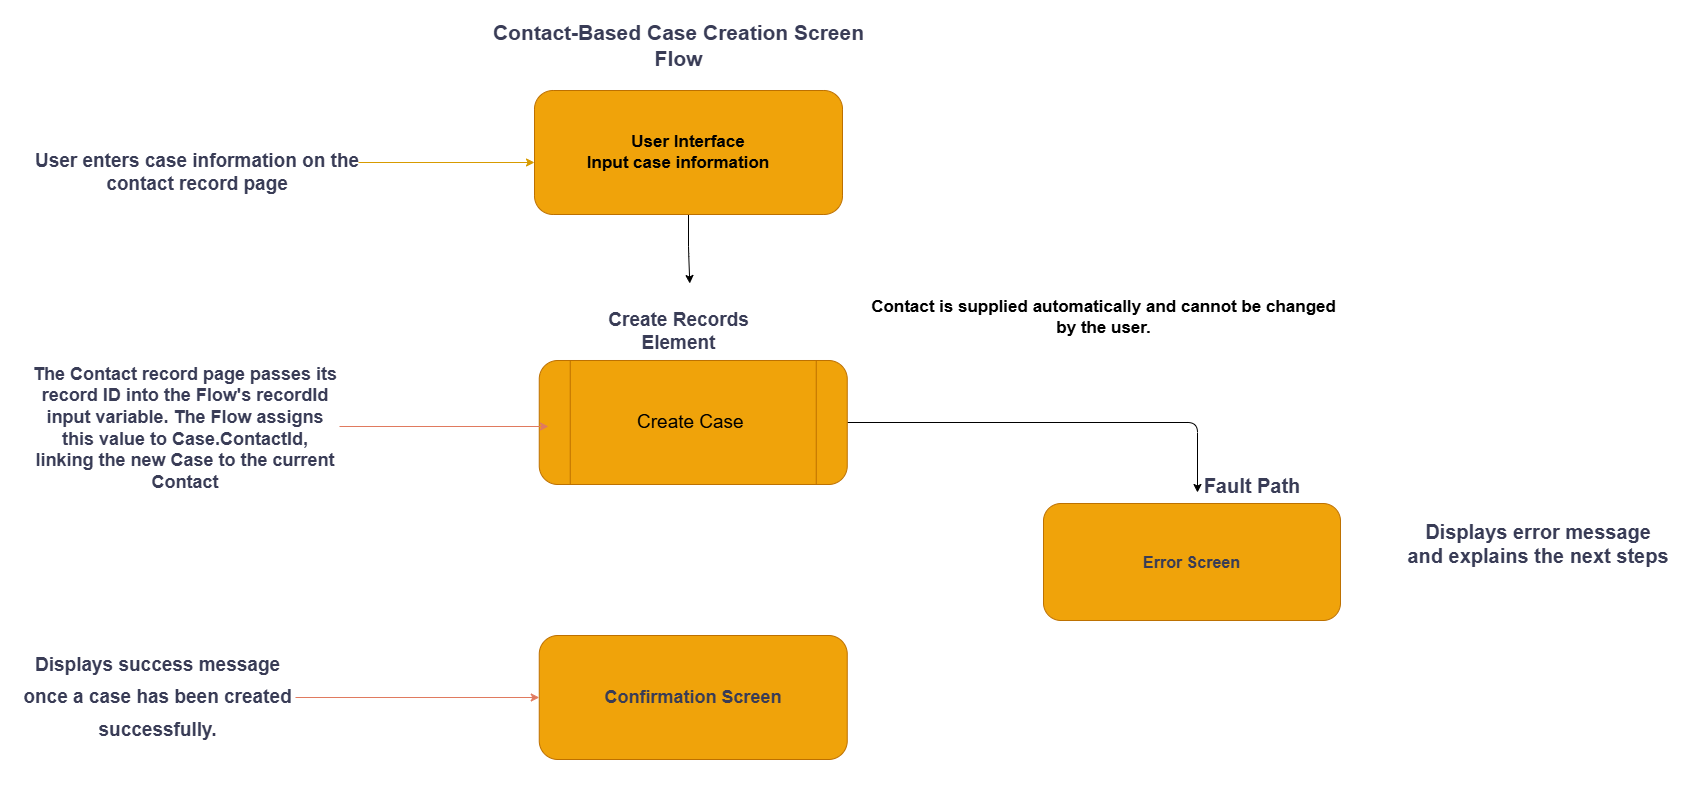

The diagram above was exported from draw.io. Its source (the exported page's mxGraphModel, read from the mxfile embedded in the PNG):
<mxGraphModel dx="2838" dy="1850" grid="1" gridSize="11" guides="1" tooltips="1" connect="1" arrows="1" fold="1" page="0" pageScale="1" pageWidth="850" pageHeight="1100" background="light-dark(#ffffff, #121212)" math="0" shadow="0">
  <root>
    <mxCell id="0" />
    <mxCell id="1" parent="0" />
    <mxCell id="Va-5zx5Q4rIhUwwo0PIW-22" edge="1" parent="1" source="c8_xKYbObzzkIPEACIHh-1" style="edgeStyle=orthogonalEdgeStyle;rounded=1;orthogonalLoop=1;jettySize=auto;html=1;exitX=0.5;exitY=1;exitDx=0;exitDy=0;defaultLabelBackgroundColor=page;labelPadding=0 4;">
      <mxGeometry relative="1" x="0.6785" as="geometry">
        <mxPoint x="460.29" y="253" as="targetPoint" />
      </mxGeometry>
    </mxCell>
    <mxCell id="c8_xKYbObzzkIPEACIHh-1" parent="1" style="rounded=1;whiteSpace=wrap;html=1;labelBackgroundColor=none;fillColor=#f0a30a;strokeColor=#BD7000;fontColor=#000000;labelBorderColor=none;roundedPerimeter=1;fontSize=13;" value="&lt;font style=&quot;font-size: 17px;&quot;&gt;&lt;b style=&quot;&quot;&gt;User Interface&lt;/b&gt;&lt;/font&gt;&lt;div&gt;&lt;font style=&quot;font-size: 17px;&quot;&gt;&lt;b style=&quot;&quot;&gt;Input case information&lt;span style=&quot;white-space: pre;&quot;&gt;&#09;&lt;/span&gt;&lt;/b&gt;&lt;/font&gt;&lt;/div&gt;" vertex="1">
      <mxGeometry height="124" width="308" x="305" y="60" as="geometry" />
    </mxCell>
    <mxCell id="Va-5zx5Q4rIhUwwo0PIW-26" edge="1" parent="1" source="c8_xKYbObzzkIPEACIHh-4" style="edgeStyle=orthogonalEdgeStyle;rounded=1;orthogonalLoop=1;jettySize=auto;html=1;exitX=1;exitY=0.5;exitDx=0;exitDy=0;defaultLabelBackgroundColor=page;labelPadding=0 4;">
      <mxGeometry relative="1" as="geometry">
        <mxPoint x="968.0000000000005" y="462.0000000000002" as="targetPoint" />
      </mxGeometry>
    </mxCell>
    <mxCell id="c8_xKYbObzzkIPEACIHh-4" parent="1" style="shape=process;whiteSpace=wrap;html=1;backgroundOutline=1;labelBackgroundColor=none;fillColor=#f0a30a;strokeColor=#BD7000;fontColor=#000000;labelBorderColor=none;rounded=1;roundedPerimeter=1;fontSize=13;" value="&lt;font style=&quot;font-size: 19px;&quot;&gt;Create Case&amp;nbsp;&lt;/font&gt;" vertex="1">
      <mxGeometry height="124" width="308" x="309.75" y="330" as="geometry" />
    </mxCell>
    <mxCell id="c8_xKYbObzzkIPEACIHh-5" parent="1" style="text;html=1;whiteSpace=wrap;strokeColor=none;fillColor=none;align=center;verticalAlign=middle;rounded=1;labelBackgroundColor=none;fontColor=#393C56;fontStyle=1;labelBorderColor=none;roundedPerimeter=1;fontSize=16;" value="&lt;font style=&quot;font-size: 19px;&quot;&gt;Create Records Element&lt;/font&gt;" vertex="1">
      <mxGeometry height="30" width="195" x="352" y="286" as="geometry" />
    </mxCell>
    <mxCell id="c8_xKYbObzzkIPEACIHh-11" parent="1" style="text;html=1;whiteSpace=wrap;strokeColor=none;fillColor=none;align=center;verticalAlign=middle;rounded=1;labelBackgroundColor=none;fontColor=#393C56;fontStyle=1;labelBorderColor=none;roundedPerimeter=1;fontSize=15;" value="&lt;font style=&quot;font-size: 20px;&quot;&gt;Fault Path&lt;/font&gt;" vertex="1">
      <mxGeometry height="30" width="176" x="935" y="440" as="geometry" />
    </mxCell>
    <mxCell id="c8_xKYbObzzkIPEACIHh-12" parent="1" style="text;html=1;whiteSpace=wrap;strokeColor=none;fillColor=none;align=center;verticalAlign=middle;rounded=1;labelBackgroundColor=none;fontColor=#393C56;fontStyle=1;labelBorderColor=none;textShadow=0;roundedPerimeter=1;fontSize=16;" value="&lt;font style=&quot;font-size: 18px;&quot;&gt;The Contact record page passes its record ID into the Flow's recordId input variable. The Flow assigns this value to Case.ContactId, linking the new Case to the current Contact&lt;/font&gt;" vertex="1">
      <mxGeometry height="92" width="308" x="-198" y="352" as="geometry" />
    </mxCell>
    <mxCell id="c8_xKYbObzzkIPEACIHh-13" parent="1" style="text;html=1;whiteSpace=wrap;strokeColor=none;fillColor=none;align=center;verticalAlign=middle;rounded=1;labelBackgroundColor=none;fontColor=#393C56;fontStyle=1;labelBorderColor=none;roundedPerimeter=1;rotation=0;fontSize=17;" value="&lt;font style=&quot;font-size: 19px;&quot;&gt;User enters case information on the contact record page&lt;/font&gt;" vertex="1">
      <mxGeometry height="41" width="354" x="-209" y="121" as="geometry" />
    </mxCell>
    <mxCell id="c8_xKYbObzzkIPEACIHh-14" parent="1" style="text;html=1;whiteSpace=wrap;strokeColor=none;fillColor=none;align=center;verticalAlign=middle;rounded=1;labelBackgroundColor=none;fontColor=#393C56;fontStyle=1;labelBorderColor=none;roundedPerimeter=1;fontSize=14;" value="&lt;p&gt;&lt;font style=&quot;line-height: 170%; font-size: 19px;&quot;&gt;Displays success message once a case has been created successfully.&lt;/font&gt;&lt;/p&gt;" vertex="1">
      <mxGeometry height="124" width="275" x="-209" y="605" as="geometry" />
    </mxCell>
    <mxCell id="c8_xKYbObzzkIPEACIHh-15" parent="1" style="text;html=1;whiteSpace=wrap;strokeColor=none;fillColor=none;align=center;verticalAlign=middle;rounded=1;labelBackgroundColor=none;fontColor=#393C56;fontStyle=1;labelBorderColor=none;roundedPerimeter=1;fontSize=15;" value="&lt;font style=&quot;font-size: 20px;&quot;&gt;Displays error message and explains the next steps&lt;/font&gt;" vertex="1">
      <mxGeometry height="80" width="264" x="1177" y="473" as="geometry" />
    </mxCell>
    <mxCell id="c8_xKYbObzzkIPEACIHh-16" parent="1" style="text;html=1;whiteSpace=wrap;strokeColor=none;fillColor=none;align=center;verticalAlign=middle;rounded=1;labelBackgroundColor=none;fontColor=#393C56;roundedPerimeter=1;fontSize=15;" value="&lt;b&gt;&lt;font style=&quot;font-size: 21px;&quot;&gt;Contact-Based Case Creation Screen Flow&lt;/font&gt;&lt;/b&gt;" vertex="1">
      <mxGeometry height="30" width="407" x="246" as="geometry" />
    </mxCell>
    <mxCell id="TaXbYNfa7iv9H_vHZl5o-3" edge="1" parent="1" style="endArrow=classic;html=1;rounded=1;strokeColor=#E07A5F;fontColor=#393C56;defaultLabelBackgroundColor=page;fillColor=#F2CC8F;labelBorderColor=none;exitX=1.044;exitY=0.47;exitDx=0;exitDy=0;endFill=1;fontSize=13;" value="">
      <mxGeometry height="50" relative="1" width="50" as="geometry">
        <mxPoint x="110" y="395.99985294117613" as="sourcePoint" />
        <mxPoint x="319" y="396" as="targetPoint" />
      </mxGeometry>
    </mxCell>
    <mxCell id="TaXbYNfa7iv9H_vHZl5o-4" edge="1" parent="1" style="endArrow=classic;html=1;rounded=1;strokeColor=#E07A5F;fontColor=#393C56;defaultLabelBackgroundColor=page;fillColor=#F2CC8F;labelBorderColor=none;fontSize=13;entryX=0;entryY=0.5;entryDx=0;entryDy=0;" target="Va-5zx5Q4rIhUwwo0PIW-5" value="">
      <mxGeometry height="50" relative="1" width="50" as="geometry">
        <mxPoint x="66" y="667" as="sourcePoint" />
        <mxPoint x="286" y="667" as="targetPoint" />
      </mxGeometry>
    </mxCell>
    <mxCell id="Va-5zx5Q4rIhUwwo0PIW-1" edge="1" parent="1" style="endArrow=classic;html=1;rounded=1;defaultLabelBackgroundColor=page;labelPadding=0 4;fillColor=#ffe6cc;strokeColor=#d79b00;fontSize=13;" value="">
      <mxGeometry height="50" relative="1" width="50" as="geometry">
        <mxPoint x="129" y="132" as="sourcePoint" />
        <mxPoint x="305" y="132" as="targetPoint" />
      </mxGeometry>
    </mxCell>
    <mxCell id="Va-5zx5Q4rIhUwwo0PIW-5" parent="1" style="rounded=1;whiteSpace=wrap;html=1;roundedPerimeter=1;fillColor=#f0a30a;strokeColor=#BD7000;fontColor=#000000;fontSize=13;" value="&lt;span style=&quot;color: rgb(57, 60, 86);&quot;&gt;&lt;b style=&quot;&quot;&gt;&lt;font style=&quot;font-size: 18px;&quot;&gt;Confirmation Screen&lt;/font&gt;&lt;/b&gt;&lt;/span&gt;" vertex="1">
      <mxGeometry height="124" width="308" x="309.75" y="605" as="geometry" />
    </mxCell>
    <mxCell id="Va-5zx5Q4rIhUwwo0PIW-6" parent="1" style="rounded=1;whiteSpace=wrap;html=1;roundedPerimeter=1;fillColor=#f0a30a;fontColor=#000000;strokeColor=#BD7000;fontSize=13;" value="&lt;span style=&quot;color: rgb(57, 60, 86);&quot;&gt;&lt;b style=&quot;&quot;&gt;&lt;font style=&quot;font-size: 16px;&quot;&gt;Error Screen&lt;/font&gt;&lt;/b&gt;&lt;/span&gt;" vertex="1">
      <mxGeometry height="117" width="297" x="814" y="473" as="geometry" />
    </mxCell>
    <mxCell id="Va-5zx5Q4rIhUwwo0PIW-14" edge="1" parent="1" source="Va-5zx5Q4rIhUwwo0PIW-5" style="edgeStyle=orthogonalEdgeStyle;rounded=1;orthogonalLoop=1;jettySize=auto;html=1;innerLoopWaypoints=1;exitX=0.5;exitY=1;exitDx=0;exitDy=0;defaultLabelBackgroundColor=page;labelPadding=0 4;fontSize=13;" target="Va-5zx5Q4rIhUwwo0PIW-5">
      <mxGeometry relative="1" as="geometry" />
    </mxCell>
    <mxCell id="Va-5zx5Q4rIhUwwo0PIW-27" parent="1" style="text;html=1;whiteSpace=wrap;strokeColor=none;fillColor=none;align=center;verticalAlign=middle;rounded=0;fontSize=17;" value="&lt;strong&gt;Contact is supplied automatically and cannot be changed by the user.&lt;/strong&gt;" vertex="1">
      <mxGeometry height="92" width="473" x="638" y="241" as="geometry" />
    </mxCell>
  </root>
</mxGraphModel>